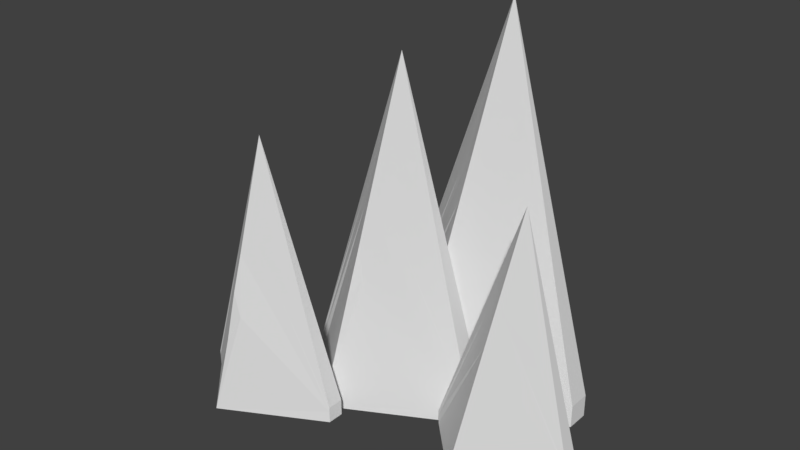 # Source: super_simple_mountains.blend  (saved by Blender 2.78.0; exported with 4.5.12 LTS)
import bpy
from mathutils import Matrix  # noqa: F401  (used for matrix-valued properties, if any)

bpy.ops.wm.read_factory_settings(use_empty=True)
scene = bpy.context.scene
scene.name = 'Scene'

# ---- collections
col_collection_1 = bpy.data.collections.new('Collection 1'); scene.collection.children.link(col_collection_1)

# ---- world
world_world = bpy.data.worlds.new('World'); scene.world = world_world
world_world.color = (0.05088, 0.05088, 0.05088)
world_world.use_sun_shadow = False
world_world.sun_shadow_jitter_overblur = 0.0
world_world.cycles.sampling_method = 'MANUAL'

# ---- meshes
me_cube_002 = bpy.data.meshes.new('Cube.002')
me_cube_002.from_pydata([(9.625, -18.59, 45.71), (5.476, -19.41, 25.99), (11.09, -17.96, 36.36), (38.26, 11.32, 61.34), (34.03, 9.09, 39.06), (38.91, 12.04, 48.31)], [], [(1, 2, 0), (4, 5, 3)])
me_cube_002.use_remesh_preserve_volume = False
me_cube_002.use_remesh_preserve_attributes = False
me_cube_002.use_mirror_vertex_groups = False
me_cube_002.update()
me_cube_000 = bpy.data.meshes.new('Cube.000')
me_cube_000.from_pydata([(20.84, -13.53, 102.8), (51.45, 16.91, 128.2), (75.77, 38.54, 144.4), (101.4, 11.67, 94.73), (15.04, -16.04, 73.38), (43.15, 13.32, 86.0), (66.63, 34.59, 98.02), (94.76, 8.814, 61.22), (17.64, -14.42, 64.42), (26.91, -9.309, 62.8), (5.142, -9.382, 63.5), (10.14, -14.17, 63.01), (12.51, -17.14, 60.54), (23.54, -11.04, 57.2), (6.287, -11.52, 59.59), (32.27, 21.99, 80.08), (37.33, 15.66, 74.02), (46.96, 15.68, 73.94), (41.29, 12.52, 76.57), (59.68, 22.65, 73.78), (31.11, 20.38, 70.11), (34.76, 19.06, 77.96), (43.87, 14.11, 68.0), (53.55, 19.4, 68.42), (70.6, 37.05, 85.16), (84.55, 44.66, 86.39), (55.11, 44.01, 92.63), (61.53, 36.61, 87.43), (62.64, 32.86, 77.72), (77.82, 41.19, 76.28), (57.34, 39.26, 82.87), (91.44, 10.19, 54.53), (91.88, 7.568, 46.59), (97.69, 10.61, 52.52), (107.8, 16.13, 52.45), (87.46, 15.34, 59.88), (104.9, 14.68, 45.84), (87.63, 13.31, 53.0)], [], [(4, 0, 10, 14, 11), (5, 1, 15, 20, 21, 16), (6, 2, 26, 30, 27), (7, 3, 35, 37, 31), (11, 12, 4), (8, 13, 9, 0, 4), (12, 8, 4), (18, 22, 17, 5), (16, 18, 5), (17, 23, 19, 1, 5), (24, 29, 25, 2, 6), (28, 24, 6), (27, 28, 6), (33, 36, 34, 3, 7), (32, 33, 7), (31, 32, 7)])
me_cube_000.use_remesh_preserve_volume = False
me_cube_000.use_remesh_preserve_attributes = False
me_cube_000.use_mirror_vertex_groups = False
me_cube_000.update()
me_cube_001 = bpy.data.meshes.new('Cube.001')
me_cube_001.from_pydata([(-19.0, -3.0, -3.0), (-19.0, -3.0, 3.0), (-19.0, 3.0, -3.0), (-19.0, 3.0, 3.0), (35.96, -3.0, -3.0), (35.96, -3.0, 3.0), (35.96, 3.0, -3.0), (35.96, 3.0, 3.0), (0.0, 3.0, -3.0), (20.84, -13.53, 102.8), (0.0, -22.55, -3.0), (0.8913, 30.28, -6.177), (0.8913, 30.28, 1.438), (0.8913, 37.9, -6.177), (0.8913, 37.9, 1.438), (70.64, 30.28, -6.177), (70.64, 30.28, 1.438), (70.64, 37.9, -6.177), (70.64, 37.9, 1.438), (25.0, 37.9, -6.177), (51.45, 16.91, 128.2), (25.0, 5.477, -6.177), (18.33, 53.73, -8.217), (18.33, 53.73, 0.4349), (18.33, 62.38, -8.217), (18.33, 62.38, 0.4349), (97.57, 53.73, -8.217), (97.57, 53.73, 0.4349), (97.57, 62.38, -8.217), (97.57, 62.38, 0.4349), (45.72, 62.38, -8.217), (75.77, 38.54, 144.4), (45.72, 25.55, -8.217), (64.23, 21.49, -3.944), (64.23, 21.49, 1.649), (64.23, 27.08, -3.944), (64.23, 27.08, 1.649), (115.5, 21.49, -3.944), (115.5, 21.49, 1.649), (115.5, 27.08, -3.944), (115.5, 27.08, 1.649), (81.93, 27.08, -3.944), (101.4, 11.67, 94.73), (81.93, 3.266, -3.944), (-19.0, -3.0, 1.329), (-19.0, 3.0, 1.329), (35.96, 3.0, 1.329), (35.96, -3.0, 1.329), (15.04, -8.93, 73.38), (0.8913, 37.9, -0.952), (0.8913, 30.28, -0.952), (70.64, 37.9, -0.952), (70.64, 30.28, -0.952), (43.15, 23.5, 86.0), (18.33, 62.38, -2.195), (18.33, 53.73, -2.195), (97.57, 62.38, -2.195), (97.57, 53.73, -2.195), (66.63, 45.79, 98.02), (64.23, 27.08, -0.2508), (64.23, 21.49, -0.2508), (115.5, 27.08, -0.2508), (115.5, 21.49, -0.2508), (94.76, 16.9, 61.22), (17.64, -14.42, 64.42), (26.91, -9.309, 62.8), (5.142, -9.382, 63.5), (10.14, -14.17, 63.01), (12.51, -17.14, 60.54), (23.54, -11.04, 57.2), (6.287, -11.52, 59.59), (32.27, 21.99, 80.08), (37.33, 15.66, 74.02), (46.96, 15.68, 73.94), (41.29, 12.52, 76.57), (59.68, 22.65, 73.78), (31.11, 20.38, 70.11), (34.76, 19.06, 77.96), (43.87, 14.11, 68.0), (53.55, 19.4, 68.42), (70.6, 37.05, 85.16), (84.55, 44.66, 86.39), (55.11, 44.01, 92.63), (61.53, 36.61, 87.43), (62.64, 32.86, 77.72), (77.82, 41.19, 76.28), (57.34, 39.26, 82.87), (91.44, 10.19, 54.53), (91.88, 7.568, 46.59), (97.69, 10.61, 52.52), (107.8, 16.13, 52.45), (87.46, 15.34, 59.88), (104.9, 14.68, 45.84), (87.63, 13.31, 53.0), (9.625, -18.59, 45.71), (5.476, -19.41, 25.99), (11.09, -17.96, 36.36), (38.26, 11.32, 61.34), (34.03, 9.09, 39.06), (38.91, 12.04, 48.31)], [], [(44, 1, 3, 45), (48, 9, 7, 46), (46, 7, 5, 47), (8, 6, 4, 10), (9, 3, 1, 66), (7, 9, 65, 5), (2, 8, 10, 0), (47, 5, 65, 69, 64), (45, 3, 9, 48), (50, 12, 14, 49), (53, 20, 18, 51), (51, 18, 16, 52), (19, 17, 15, 21), (20, 14, 12, 71), (18, 20, 75, 16), (13, 19, 21, 11), (52, 16, 75, 79, 73), (49, 14, 20, 53), (55, 23, 25, 54), (58, 31, 29, 56), (56, 29, 27, 57), (30, 28, 26, 32), (31, 25, 23, 82), (29, 31, 81, 27), (24, 30, 32, 22), (57, 27, 81, 85, 80), (54, 25, 31, 58), (60, 34, 36, 59), (63, 42, 40, 61), (61, 40, 38, 62), (41, 39, 37, 43), (42, 36, 34, 91), (40, 42, 90, 38), (35, 41, 43, 33), (62, 38, 90, 92, 89), (59, 36, 42, 63), (2, 45, 48, 8), (4, 47, 64, 68, 94, 96, 95, 10), (10, 95, 94, 68, 67, 44, 0), (6, 46, 47, 4), (8, 48, 46, 6), (0, 44, 45, 2), (13, 49, 53, 19), (15, 52, 73, 78, 74, 97, 99, 98, 21), (21, 98, 97, 74, 72, 50, 11), (17, 51, 52, 15), (19, 53, 51, 17), (11, 50, 49, 13), (24, 54, 58, 30), (26, 57, 80, 84, 32), (32, 84, 83, 55, 22), (28, 56, 57, 26), (30, 58, 56, 28), (22, 55, 54, 24), (35, 59, 63, 41), (37, 62, 89, 88, 43), (43, 88, 87, 60, 33), (39, 61, 62, 37), (41, 63, 61, 39), (33, 60, 59, 35), (67, 70, 66, 1, 44), (72, 77, 76, 71, 12, 50), (83, 86, 82, 23, 55), (87, 93, 91, 34, 60)])
me_cube_001.use_remesh_preserve_volume = False
me_cube_001.use_remesh_preserve_attributes = False
me_cube_001.use_mirror_vertex_groups = False
me_cube_001.update()

# ---- objects
ob_chips = bpy.data.objects.new('Chips', me_cube_002)
ob_snow = bpy.data.objects.new('Snow', me_cube_000)
ob_mountain = bpy.data.objects.new('Mountain', me_cube_001)

# ---- transforms, parenting, visibility, modifiers, constraints
ob_chips.location = (0.0, 0.0, 0.0)
ob_chips.lineart.crease_threshold = 0.0
ob_snow.location = (0.0, 0.0, 0.0)
ob_snow.lineart.crease_threshold = 0.0
ob_mountain.location = (0.0, 0.0, 0.0)
ob_mountain.lineart.crease_threshold = 0.0

# ---- collection membership
col_collection_1.objects.link(ob_chips)
col_collection_1.objects.link(ob_snow)
col_collection_1.objects.link(ob_mountain)

# ---- scene / render settings (as saved in the file)
scene.frame_start = 1; scene.frame_end = 250; scene.frame_set(1)
scene.render.engine = 'BLENDER_EEVEE_NEXT'
scene.render.resolution_percentage = 50
scene.render.dither_intensity = 0.0
scene.cycles.use_denoising = False
scene.cycles.samples = 128
scene.cycles.sampling_pattern = 'TABULATED_SOBOL'
scene.cycles.light_sampling_threshold = 0.0
scene.cycles.use_adaptive_sampling = False
scene.cycles.use_light_tree = False
scene.cycles.blur_glossy = 0.0
scene.cycles.sample_clamp_indirect = 0.0
scene.view_settings.view_transform = 'Standard'
bpy.context.view_layer.update()

# ---- added for rendering (the .blend has no active camera and no usable light): camera, sun
cam_auto = bpy.data.cameras.new('AutoCamera')
cam_auto.lens = 50.0
cam_auto.sensor_width = 36.0
cam_auto.clip_end = 3579.09
ob_auto_camera = bpy.data.objects.new('AutoCamera', cam_auto)
scene.collection.objects.link(ob_auto_camera)
ob_auto_camera.location = (252.167, -224.807, 231.247)
ob_auto_camera.rotation_euler = (1.09748, -7.21219e-08, 0.694738)
scene.camera = ob_auto_camera
light_auto_sun = bpy.data.lights.new('AutoSun', 'SUN')
light_auto_sun.energy = 3.0
light_auto_sun.angle = 0.0523599
ob_auto_sun = bpy.data.objects.new('AutoSun', light_auto_sun)
scene.collection.objects.link(ob_auto_sun)
ob_auto_sun.rotation_euler = (0.872665, 0.174533, 0.523599)
bpy.context.view_layer.update()
